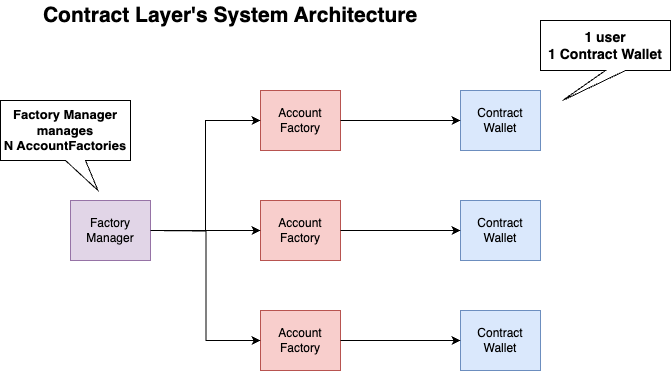

The diagram above was exported from draw.io. Its source (the exported page's mxGraphModel, read from the mxfile embedded in the PNG):
<mxGraphModel dx="934" dy="653" grid="1" gridSize="10" guides="1" tooltips="1" connect="1" arrows="1" fold="1" page="1" pageScale="1" pageWidth="827" pageHeight="1169" math="0" shadow="0">
  <root>
    <mxCell id="0" />
    <mxCell id="1" parent="0" />
    <mxCell id="ASCxLfbmkE4BrLPHF1e9-1" value="Contract&lt;br&gt;Wallet" style="rounded=0;whiteSpace=wrap;html=1;fillColor=#dae8fc;strokeColor=#6c8ebf;" parent="1" vertex="1">
      <mxGeometry x="490" y="150" width="80" height="60" as="geometry" />
    </mxCell>
    <mxCell id="ASCxLfbmkE4BrLPHF1e9-2" value="Contract&lt;br style=&quot;border-color: var(--border-color);&quot;&gt;Wallet" style="rounded=0;whiteSpace=wrap;html=1;fillColor=#dae8fc;strokeColor=#6c8ebf;" parent="1" vertex="1">
      <mxGeometry x="490" y="260" width="80" height="60" as="geometry" />
    </mxCell>
    <mxCell id="ASCxLfbmkE4BrLPHF1e9-3" value="Contract&lt;br style=&quot;border-color: var(--border-color);&quot;&gt;Wallet" style="rounded=0;whiteSpace=wrap;html=1;fillColor=#dae8fc;strokeColor=#6c8ebf;" parent="1" vertex="1">
      <mxGeometry x="490" y="370" width="80" height="60" as="geometry" />
    </mxCell>
    <mxCell id="ASCxLfbmkE4BrLPHF1e9-4" value="Account&lt;br&gt;Factory" style="rounded=0;whiteSpace=wrap;html=1;fillColor=#f8cecc;strokeColor=#b85450;" parent="1" vertex="1">
      <mxGeometry x="290" y="150" width="80" height="60" as="geometry" />
    </mxCell>
    <mxCell id="ASCxLfbmkE4BrLPHF1e9-5" value="Account&lt;br&gt;Factory" style="rounded=0;whiteSpace=wrap;html=1;fillColor=#f8cecc;strokeColor=#b85450;" parent="1" vertex="1">
      <mxGeometry x="290" y="260" width="80" height="60" as="geometry" />
    </mxCell>
    <mxCell id="ASCxLfbmkE4BrLPHF1e9-6" value="Account&lt;br&gt;Factory" style="rounded=0;whiteSpace=wrap;html=1;fillColor=#f8cecc;strokeColor=#b85450;" parent="1" vertex="1">
      <mxGeometry x="290" y="370" width="80" height="60" as="geometry" />
    </mxCell>
    <mxCell id="ASCxLfbmkE4BrLPHF1e9-7" value="Factory&lt;br&gt;Manager" style="rounded=0;whiteSpace=wrap;html=1;fillColor=#e1d5e7;strokeColor=#9673a6;" parent="1" vertex="1">
      <mxGeometry x="100" y="260" width="80" height="60" as="geometry" />
    </mxCell>
    <mxCell id="ASCxLfbmkE4BrLPHF1e9-8" value="" style="endArrow=classic;html=1;rounded=0;entryX=0;entryY=0.5;entryDx=0;entryDy=0;exitX=1;exitY=0.5;exitDx=0;exitDy=0;" parent="1" source="ASCxLfbmkE4BrLPHF1e9-7" target="ASCxLfbmkE4BrLPHF1e9-5" edge="1">
      <mxGeometry width="50" height="50" relative="1" as="geometry">
        <mxPoint x="250" y="390" as="sourcePoint" />
        <mxPoint x="300" y="340" as="targetPoint" />
      </mxGeometry>
    </mxCell>
    <mxCell id="ASCxLfbmkE4BrLPHF1e9-9" value="" style="endArrow=classic;html=1;rounded=0;entryX=0;entryY=0.5;entryDx=0;entryDy=0;exitX=1;exitY=0.5;exitDx=0;exitDy=0;edgeStyle=orthogonalEdgeStyle;" parent="1" source="ASCxLfbmkE4BrLPHF1e9-7" target="ASCxLfbmkE4BrLPHF1e9-4" edge="1">
      <mxGeometry width="50" height="50" relative="1" as="geometry">
        <mxPoint x="190" y="300" as="sourcePoint" />
        <mxPoint x="300" y="300" as="targetPoint" />
      </mxGeometry>
    </mxCell>
    <mxCell id="ASCxLfbmkE4BrLPHF1e9-10" value="" style="endArrow=classic;html=1;rounded=0;entryX=0;entryY=0.5;entryDx=0;entryDy=0;edgeStyle=orthogonalEdgeStyle;" parent="1" target="ASCxLfbmkE4BrLPHF1e9-6" edge="1">
      <mxGeometry width="50" height="50" relative="1" as="geometry">
        <mxPoint x="180" y="290" as="sourcePoint" />
        <mxPoint x="300" y="190" as="targetPoint" />
      </mxGeometry>
    </mxCell>
    <mxCell id="ASCxLfbmkE4BrLPHF1e9-11" value="" style="endArrow=classic;html=1;rounded=0;exitX=1;exitY=0.5;exitDx=0;exitDy=0;" parent="1" source="ASCxLfbmkE4BrLPHF1e9-5" target="ASCxLfbmkE4BrLPHF1e9-2" edge="1">
      <mxGeometry width="50" height="50" relative="1" as="geometry">
        <mxPoint x="190" y="300" as="sourcePoint" />
        <mxPoint x="300" y="300" as="targetPoint" />
      </mxGeometry>
    </mxCell>
    <mxCell id="ASCxLfbmkE4BrLPHF1e9-12" value="" style="endArrow=classic;html=1;rounded=0;exitX=1;exitY=0.5;exitDx=0;exitDy=0;entryX=0;entryY=0.5;entryDx=0;entryDy=0;" parent="1" source="ASCxLfbmkE4BrLPHF1e9-4" target="ASCxLfbmkE4BrLPHF1e9-1" edge="1">
      <mxGeometry width="50" height="50" relative="1" as="geometry">
        <mxPoint x="380" y="300" as="sourcePoint" />
        <mxPoint x="500" y="300" as="targetPoint" />
      </mxGeometry>
    </mxCell>
    <mxCell id="ASCxLfbmkE4BrLPHF1e9-13" value="" style="endArrow=classic;html=1;rounded=0;exitX=1;exitY=0.5;exitDx=0;exitDy=0;entryX=0;entryY=0.5;entryDx=0;entryDy=0;" parent="1" source="ASCxLfbmkE4BrLPHF1e9-6" target="ASCxLfbmkE4BrLPHF1e9-3" edge="1">
      <mxGeometry width="50" height="50" relative="1" as="geometry">
        <mxPoint x="380" y="190" as="sourcePoint" />
        <mxPoint x="500" y="190" as="targetPoint" />
      </mxGeometry>
    </mxCell>
    <mxCell id="Rxmj9WsjUdsU_FUsIxhb-1" value="Contract Layer's System Architecture" style="text;html=1;strokeColor=none;fillColor=none;align=center;verticalAlign=middle;whiteSpace=wrap;rounded=0;fontStyle=1;fontSize=21;" parent="1" vertex="1">
      <mxGeometry x="50" y="60" width="420" height="30" as="geometry" />
    </mxCell>
    <mxCell id="Rxmj9WsjUdsU_FUsIxhb-2" value="1 user&lt;br style=&quot;font-size: 14px;&quot;&gt;1 Contract Wallet" style="shape=callout;whiteSpace=wrap;html=1;perimeter=calloutPerimeter;position2=0.17;fontSize=14;fontStyle=1" parent="1" vertex="1">
      <mxGeometry x="570" y="80" width="130" height="80" as="geometry" />
    </mxCell>
    <mxCell id="Rxmj9WsjUdsU_FUsIxhb-3" value="Factory Manager&lt;br style=&quot;font-size: 13px;&quot;&gt;manages&lt;br style=&quot;font-size: 13px;&quot;&gt;N AccountFactories" style="shape=callout;whiteSpace=wrap;html=1;perimeter=calloutPerimeter;position2=0.75;fontStyle=1;fontSize=13;" parent="1" vertex="1">
      <mxGeometry x="30" y="160" width="130" height="90" as="geometry" />
    </mxCell>
  </root>
</mxGraphModel>